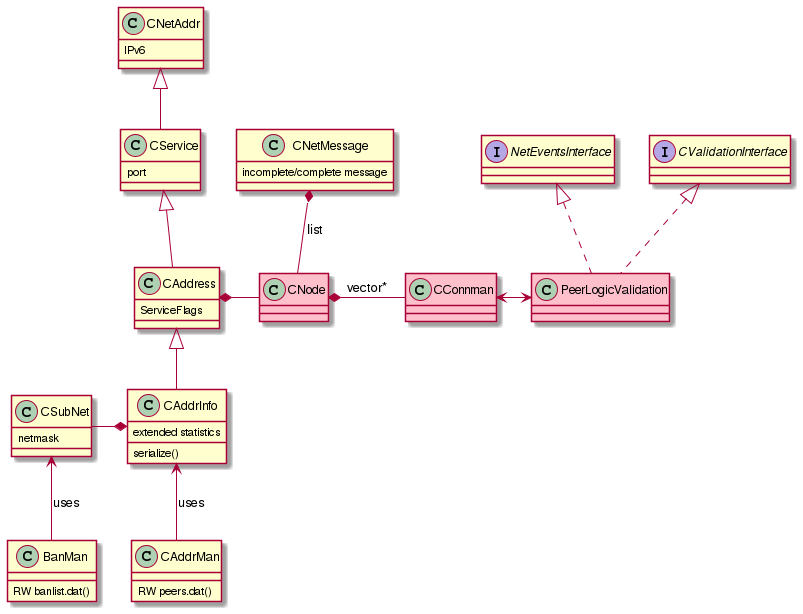

The diagram above was rendered by PlantUML. Its source (embedded in the PNG):
@startuml

CNetAddr : IPv6
CService  : port
CAddress : ServiceFlags
CAddrInfo : extended statistics
CAddrInfo : serialize()
CSubNet : netmask
CAddrMan : RW peers.dat()
BanMan : RW banlist.dat()

class CService extends CNetAddr
class CAddress extends CService
class CAddrInfo extends CAddress

CAddrInfo <-- CAddrMan : uses
CSubNet <-- BanMan : uses

CSubNet-*CAddrInfo

interface NetEventsInterface
interface CValidationInterface

NetEventsInterface <|.. PeerLogicValidation  
CValidationInterface<|.. PeerLogicValidation  

CNetMessage : incomplete/complete message

CAddress *- CNode
CNetMessage *-- CNode  : list

class CNode #pink
class CConnman #pink
class PeerLogicValidation #pink

CNode *- CConnman : vector*
CConnman <-> PeerLogicValidation 

@enduml